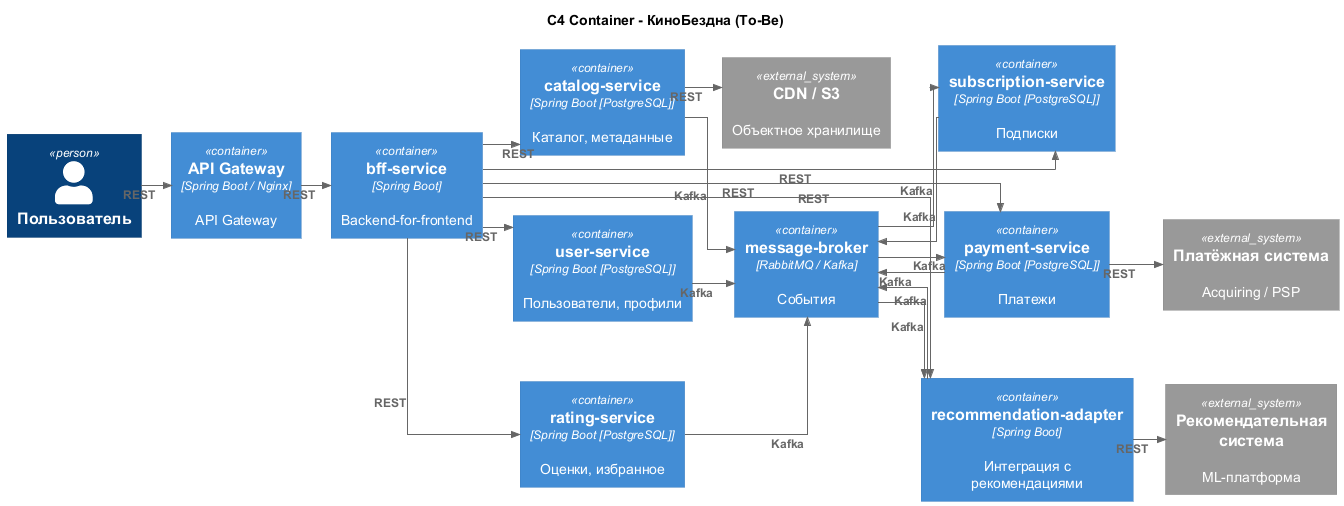

The diagram above was rendered by PlantUML. Its source (embedded in the PNG):
@startuml C4_Container

!includeurl https://raw.githubusercontent.com/RicardoNiepel/C4-PlantUML/master/C4_Component.puml

skinparam linetype ortho
skinparam nodesep 60
skinparam ranksep 30

LAYOUT_LEFT_RIGHT()

title C4 Container - КиноБездна (To-Be)

Person(user, "Пользователь")

Container(gateway, "API Gateway", "Spring Boot / Nginx", "API Gateway")
Container(bff, "bff-service", "Spring Boot", "Backend-for-frontend")

Container(userService, "user-service", "Spring Boot [PostgreSQL]", "Пользователи, профили")
Container(subscriptionService, "subscription-service", "Spring Boot [PostgreSQL]", "Подписки")
Container(paymentService, "payment-service", "Spring Boot [PostgreSQL]", "Платежи")
Container(catalogService, "catalog-service", "Spring Boot [PostgreSQL]", "Каталог, метаданные")
Container(ratingService, "rating-service", "Spring Boot [PostgreSQL]", "Оценки, избранное")
Container(recommendationService, "recommendation-adapter", "Spring Boot", "Интеграция с рекомендациями")

Container(messageBroker, "message-broker", "RabbitMQ / Kafka", "События")

System_Ext(paySystem, "Платёжная система", "Acquiring / PSP")
System_Ext(cdn, "CDN / S3", "Объектное хранилище")
System_Ext(recSystem, "Рекомендательная система", "ML-платформа")

Rel(user, gateway, "REST")

Rel(gateway, bff, "REST")

Rel(bff, userService, "REST")
Rel(bff, subscriptionService, "REST")
Rel(bff, paymentService, "REST")
Rel(bff, catalogService, "REST")
Rel(bff, ratingService, "REST")
Rel(bff, recommendationService, "REST")

Rel(userService, messageBroker, "Kafka")
Rel(subscriptionService, messageBroker, "Kafka")
Rel(paymentService, messageBroker, "Kafka")
Rel(catalogService, messageBroker, "Kafka")
Rel(ratingService, messageBroker, "Kafka")
Rel(recommendationService, messageBroker, "Kafka")

Rel(messageBroker, subscriptionService, "Kafka")
Rel(messageBroker, paymentService, "Kafka")
Rel(messageBroker, recommendationService, "Kafka")

Rel(paymentService, paySystem, "REST")
Rel(catalogService, cdn, "REST")
Rel(recommendationService, recSystem, "REST")

@enduml